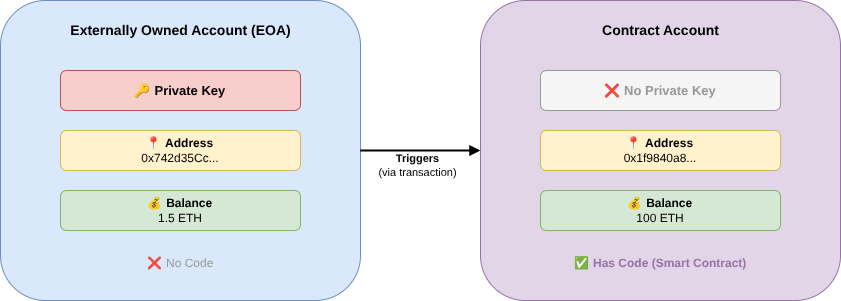

The diagram above was exported from draw.io. Its source (the exported page's mxGraphModel, read from the mxfile embedded in the PNG):
<mxGraphModel dx="103" dy="494" grid="1" gridSize="10" guides="1" tooltips="1" connect="1" arrows="1" fold="1" page="1" pageScale="1" pageWidth="1200" pageHeight="500" math="0" shadow="0">
  <root>
    <mxCell id="0" />
    <mxCell id="1" parent="0" />
    <mxCell id="E" value="" style="rounded=1;whiteSpace=wrap;html=1;fillColor=#dae8fc;strokeColor=#6c8ebf;fontSize=12;" parent="1" vertex="1">
      <mxGeometry x="80" y="60" width="360" height="300" as="geometry" />
    </mxCell>
    <mxCell id="ET" value="&lt;b&gt;Externally Owned Account (EOA)&lt;/b&gt;" style="text;html=1;align=center;verticalAlign=middle;fontSize=14;fillColor=none;strokeColor=none;" parent="1" vertex="1">
      <mxGeometry x="100" y="75" width="320" height="30" as="geometry" />
    </mxCell>
    <mxCell id="EK" value="🔑 &lt;b&gt;Private Key&lt;/b&gt;" style="rounded=1;whiteSpace=wrap;html=1;fillColor=#f8cecc;strokeColor=#b85450;fontSize=13;" parent="1" vertex="1">
      <mxGeometry x="140" y="130" width="240" height="40" as="geometry" />
    </mxCell>
    <mxCell id="EA" value="📍 &lt;b&gt;Address&lt;/b&gt;&lt;br&gt;0x742d35Cc..." style="rounded=1;whiteSpace=wrap;html=1;fillColor=#fff2cc;strokeColor=#d6b656;fontSize=12;" parent="1" vertex="1">
      <mxGeometry x="140" y="190" width="240" height="40" as="geometry" />
    </mxCell>
    <mxCell id="EB" value="💰 &lt;b&gt;Balance&lt;/b&gt;&lt;br&gt;1.5 ETH" style="rounded=1;whiteSpace=wrap;html=1;fillColor=#d5e8d4;strokeColor=#82b366;fontSize=12;" parent="1" vertex="1">
      <mxGeometry x="140" y="250" width="240" height="40" as="geometry" />
    </mxCell>
    <mxCell id="EN" value="❌ No Code" style="text;html=1;align=center;verticalAlign=middle;fontSize=12;fontColor=#999999;fillColor=none;strokeColor=none;" parent="1" vertex="1">
      <mxGeometry x="190" y="310" width="140" height="25" as="geometry" />
    </mxCell>
    <mxCell id="C" value="" style="rounded=1;whiteSpace=wrap;html=1;fillColor=#e1d5e7;strokeColor=#9673a6;fontSize=12;" parent="1" vertex="1">
      <mxGeometry x="560" y="60" width="360" height="300" as="geometry" />
    </mxCell>
    <mxCell id="CT" value="&lt;b&gt;Contract Account&lt;/b&gt;" style="text;html=1;align=center;verticalAlign=middle;fontSize=14;fillColor=none;strokeColor=none;" parent="1" vertex="1">
      <mxGeometry x="620" y="75" width="240" height="30" as="geometry" />
    </mxCell>
    <mxCell id="CK" value="❌ &lt;b&gt;No Private Key&lt;/b&gt;" style="rounded=1;whiteSpace=wrap;html=1;fillColor=#f5f5f5;strokeColor=#999999;fontSize=13;fontColor=#999999;" parent="1" vertex="1">
      <mxGeometry x="620" y="130" width="240" height="40" as="geometry" />
    </mxCell>
    <mxCell id="CA" value="📍 &lt;b&gt;Address&lt;/b&gt;&lt;br&gt;0x1f9840a8..." style="rounded=1;whiteSpace=wrap;html=1;fillColor=#fff2cc;strokeColor=#d6b656;fontSize=12;" parent="1" vertex="1">
      <mxGeometry x="620" y="190" width="240" height="40" as="geometry" />
    </mxCell>
    <mxCell id="CB" value="💰 &lt;b&gt;Balance&lt;/b&gt;&lt;br&gt;100 ETH" style="rounded=1;whiteSpace=wrap;html=1;fillColor=#d5e8d4;strokeColor=#82b366;fontSize=12;" parent="1" vertex="1">
      <mxGeometry x="620" y="250" width="240" height="40" as="geometry" />
    </mxCell>
    <mxCell id="CC" value="✅ &lt;b&gt;Has Code (Smart Contract)&lt;/b&gt;" style="text;html=1;align=center;verticalAlign=middle;fontSize=12;fontColor=#9673a6;fillColor=none;strokeColor=none;fontStyle=1;" parent="1" vertex="1">
      <mxGeometry x="620" y="310" width="240" height="25" as="geometry" />
    </mxCell>
    <mxCell id="AR" value="&lt;b&gt;Triggers&lt;/b&gt;&lt;br&gt;(via transaction)" style="endArrow=block;html=1;strokeWidth=2;endFill=1;fontSize=11;exitX=1;exitY=0.5;exitDx=0;exitDy=0;entryX=0;entryY=0.5;entryDx=0;entryDy=0;" parent="1" source="E" target="C" edge="1">
      <mxGeometry x="-0.05" y="-15" relative="1" as="geometry">
        <mxPoint as="offset" />
      </mxGeometry>
    </mxCell>
  </root>
</mxGraphModel>